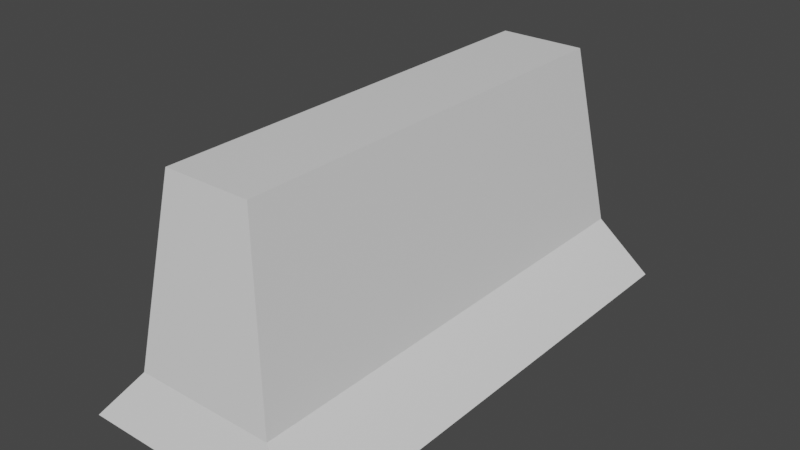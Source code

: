 # Source: blockade.blend  (saved by Blender 3.6.11; exported with 4.5.12 LTS)
import bpy
from mathutils import Matrix  # noqa: F401  (used for matrix-valued properties, if any)

bpy.ops.wm.read_factory_settings(use_empty=True)
scene = bpy.context.scene
scene.name = 'Scene'

# ---- collections
col_collection = bpy.data.collections.new('Collection'); scene.collection.children.link(col_collection)

# ---- materials (node trees are filled in below, after node groups)
mat_material = bpy.data.materials.new('Material')
mat_material.alpha_threshold = 0.0
mat_material.use_transparent_shadow = False
mat_material.roughness = 0.5
mat_material.line_color = (0.0, 0.0, 0.0, 1.0)

# ---- material node trees
mat_material.use_nodes = True; mat_material.node_tree.nodes.clear()
_N = mat_material.node_tree.nodes; _L = mat_material.node_tree.links
n0 = _N.new('ShaderNodeOutputMaterial'); n0.name = 'Material Output'; n0.location = (300, 300)
n1 = _N.new('ShaderNodeBsdfPrincipled'); n1.name = 'Principled BSDF'; n1.location = (10, 300)
n1.distribution = 'GGX'
n1.subsurface_method = 'RANDOM_WALK_SKIN'
n1.inputs[3].default_value = 1.45
n1.inputs[27].default_value = (0.0, 0.0, 0.0, 1.0)
n1.inputs[28].default_value = 1.0
_L.new(n1.outputs[0], n0.inputs[0])
n0.is_active_output = True

# ---- world
world_world = bpy.data.worlds.new('World'); scene.world = world_world
world_world.use_nodes = True; world_world.node_tree.nodes.clear()
_N = world_world.node_tree.nodes; _L = world_world.node_tree.links
n0 = _N.new('ShaderNodeOutputWorld'); n0.name = 'World Output'; n0.location = (300, 300)
n1 = _N.new('ShaderNodeBackground'); n1.name = 'Background'; n1.location = (10, 300)
n1.inputs[0].default_value = (0.05088, 0.05088, 0.05088, 1.0)
_L.new(n1.outputs[0], n0.inputs[0])
n0.is_active_output = True
world_world.color = (0.05088, 0.05088, 0.05088)
world_world.use_sun_shadow = False
world_world.sun_shadow_jitter_overblur = 0.0

# ---- meshes
me_cube = bpy.data.meshes.new('Cube')
me_cube.from_pydata([(0.3648, 0.7932, 1.0), (1.0, 0.9344, -1.0), (0.3648, -0.7932, 1.0), (1.0, -0.9344, -1.0), (-0.3648, 0.7932, 1.0), (-1.0, 0.9344, -1.0), (-0.3648, -0.7932, 1.0), (-1.0, -0.9344, -1.0), (0.5953, 0.8723, -0.5319), (-0.5953, -0.8723, -0.5319), (0.5953, -0.8723, -0.5319), (-0.5953, 0.8723, -0.5319)], [], [(0, 4, 6, 2), (10, 2, 6, 9), (9, 6, 4, 11), (5, 1, 3, 7), (8, 0, 2, 10), (11, 4, 0, 8), (5, 11, 8, 1), (1, 8, 10, 3), (7, 9, 11, 5), (3, 10, 9, 7)])
_uv = me_cube.uv_layers.new(name='UVMap')
_uv.uv.foreach_set('vector', [0.625, 0.5, 0.875, 0.5, 0.875, 0.75, 0.625, 0.75, 0.5, 0.75, 0.625, 0.75, 0.625, 1.0, 0.5, 1.0, 0.5, 0.0, 0.625, 0.0, 0.625, 0.25, 0.5, 0.25, 0.125, 0.5, 0.375, 0.5, 0.375, 0.75, 0.125, 0.75, 0.5, 0.5, 0.625, 0.5, 0.625, 0.75, 0.5, 0.75, 0.5, 0.25, 0.625, 0.25, 0.625, 0.5, 0.5, 0.5, 0.375, 0.25, 0.5, 0.25, 0.5, 0.5, 0.375, 0.5, 0.375, 0.5, 0.5, 0.5, 0.5, 0.75, 0.375, 0.75, 0.375, 0.0, 0.5, 0.0, 0.5, 0.25, 0.375, 0.25, 0.375, 0.75, 0.5, 0.75, 0.5, 1.0, 0.375, 1.0])
me_cube.materials.append(mat_material)
me_cube.use_mirror_vertex_groups = False
me_cube.update()

# ---- objects
ob_cube = bpy.data.objects.new('Cube', me_cube)

# ---- transforms, parenting, visibility, modifiers, constraints
ob_cube.location = (0.0, 0.0, 0.8751)
ob_cube.scale = (1.0, 2.297, 1.0)
ob_cube.lock_rotations_4d = False
ob_cube.empty_display_type = 'ARROWS'
ob_cube.lineart.crease_threshold = 0.0

# ---- collection membership
col_collection.objects.link(ob_cube)

# ---- scene / render settings (as saved in the file)
scene.frame_start = 1; scene.frame_end = 250; scene.frame_set(1)
scene.render.engine = 'BLENDER_EEVEE_NEXT'
scene.cycles.sampling_pattern = 'TABULATED_SOBOL'
scene.view_settings.view_transform = 'Filmic'
bpy.context.view_layer.update()

# ---- added for rendering (the .blend has no active camera and no usable light): camera, sun
cam_auto = bpy.data.cameras.new('AutoCamera')
cam_auto.lens = 50.0
cam_auto.sensor_width = 36.0
cam_auto.clip_end = 1000.0
ob_auto_camera = bpy.data.objects.new('AutoCamera', cam_auto)
scene.collection.objects.link(ob_auto_camera)
ob_auto_camera.location = (4.75579, -5.70694, 4.6797)
ob_auto_camera.rotation_euler = (1.09748, -7.21219e-08, 0.694738)
scene.camera = ob_auto_camera
light_auto_sun = bpy.data.lights.new('AutoSun', 'SUN')
light_auto_sun.energy = 3.0
light_auto_sun.angle = 0.0523599
ob_auto_sun = bpy.data.objects.new('AutoSun', light_auto_sun)
scene.collection.objects.link(ob_auto_sun)
ob_auto_sun.rotation_euler = (0.872665, 0.174533, 0.523599)
bpy.context.view_layer.update()

